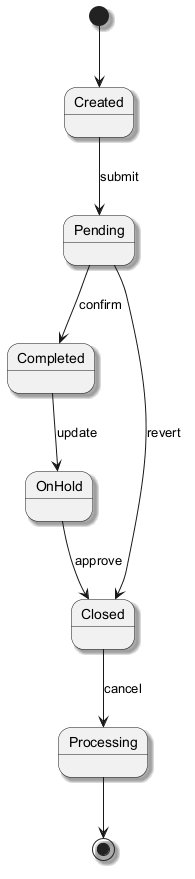

The diagram above was rendered by PlantUML. Its source (embedded in the PNG):
@startuml
skinparam backgroundColor #FFFFFF
skinparam classBackgroundColor #F1F8E9
skinparam classBorderColor #33691E
skinparam shadowing true
[*] --> Created
Created --> Pending : submit
Pending --> Completed : confirm
Completed --> OnHold : update
OnHold --> Closed : approve
Closed --> Processing : cancel
Pending --> Closed : revert
Processing --> [*]
@enduml